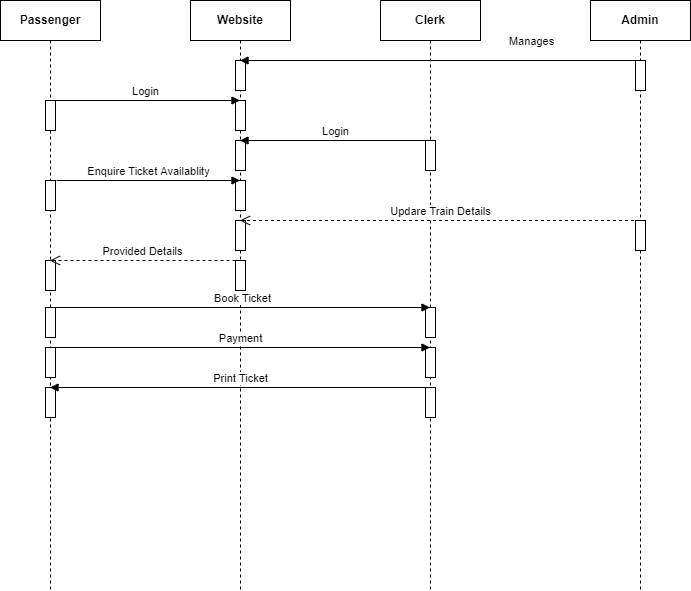

The diagram above was exported from draw.io. Its source (the exported page's mxGraphModel, read from the mxfile embedded in the PNG):
<mxGraphModel dx="868" dy="425" grid="1" gridSize="10" guides="1" tooltips="1" connect="1" arrows="1" fold="1" page="1" pageScale="1" pageWidth="827" pageHeight="1169" math="0" shadow="0">
  <root>
    <mxCell id="0" />
    <mxCell id="1" parent="0" />
    <mxCell id="Hfo5BV9vjY5D6TgdG2yI-1" value="&lt;b&gt;Passenger&lt;/b&gt;" style="shape=umlLifeline;perimeter=lifelinePerimeter;whiteSpace=wrap;html=1;container=1;collapsible=0;recursiveResize=0;outlineConnect=0;" vertex="1" parent="1">
      <mxGeometry x="70" y="100" width="100" height="590" as="geometry" />
    </mxCell>
    <mxCell id="Hfo5BV9vjY5D6TgdG2yI-5" value="" style="html=1;points=[];perimeter=orthogonalPerimeter;" vertex="1" parent="Hfo5BV9vjY5D6TgdG2yI-1">
      <mxGeometry x="45" y="100" width="10" height="30" as="geometry" />
    </mxCell>
    <mxCell id="Hfo5BV9vjY5D6TgdG2yI-15" value="" style="html=1;points=[];perimeter=orthogonalPerimeter;" vertex="1" parent="Hfo5BV9vjY5D6TgdG2yI-1">
      <mxGeometry x="45" y="180" width="10" height="30" as="geometry" />
    </mxCell>
    <mxCell id="Hfo5BV9vjY5D6TgdG2yI-19" value="" style="html=1;points=[];perimeter=orthogonalPerimeter;" vertex="1" parent="Hfo5BV9vjY5D6TgdG2yI-1">
      <mxGeometry x="45" y="260" width="10" height="30" as="geometry" />
    </mxCell>
    <mxCell id="Hfo5BV9vjY5D6TgdG2yI-21" value="" style="html=1;points=[];perimeter=orthogonalPerimeter;" vertex="1" parent="Hfo5BV9vjY5D6TgdG2yI-1">
      <mxGeometry x="45" y="307" width="10" height="30" as="geometry" />
    </mxCell>
    <mxCell id="Hfo5BV9vjY5D6TgdG2yI-35" value="" style="html=1;points=[];perimeter=orthogonalPerimeter;" vertex="1" parent="Hfo5BV9vjY5D6TgdG2yI-1">
      <mxGeometry x="45" y="347" width="10" height="30" as="geometry" />
    </mxCell>
    <mxCell id="Hfo5BV9vjY5D6TgdG2yI-31" value="" style="html=1;points=[];perimeter=orthogonalPerimeter;" vertex="1" parent="Hfo5BV9vjY5D6TgdG2yI-1">
      <mxGeometry x="45" y="387" width="10" height="30" as="geometry" />
    </mxCell>
    <mxCell id="Hfo5BV9vjY5D6TgdG2yI-2" value="&lt;b&gt;Website&lt;/b&gt;" style="shape=umlLifeline;perimeter=lifelinePerimeter;whiteSpace=wrap;html=1;container=1;collapsible=0;recursiveResize=0;outlineConnect=0;" vertex="1" parent="1">
      <mxGeometry x="260" y="100" width="100" height="590" as="geometry" />
    </mxCell>
    <mxCell id="Hfo5BV9vjY5D6TgdG2yI-6" value="" style="html=1;points=[];perimeter=orthogonalPerimeter;" vertex="1" parent="Hfo5BV9vjY5D6TgdG2yI-2">
      <mxGeometry x="45" y="100" width="10" height="30" as="geometry" />
    </mxCell>
    <mxCell id="Hfo5BV9vjY5D6TgdG2yI-8" value="" style="html=1;points=[];perimeter=orthogonalPerimeter;" vertex="1" parent="Hfo5BV9vjY5D6TgdG2yI-2">
      <mxGeometry x="45" y="60" width="10" height="30" as="geometry" />
    </mxCell>
    <mxCell id="Hfo5BV9vjY5D6TgdG2yI-10" value="" style="html=1;points=[];perimeter=orthogonalPerimeter;" vertex="1" parent="Hfo5BV9vjY5D6TgdG2yI-2">
      <mxGeometry x="45" y="140" width="10" height="30" as="geometry" />
    </mxCell>
    <mxCell id="Hfo5BV9vjY5D6TgdG2yI-16" value="" style="html=1;points=[];perimeter=orthogonalPerimeter;" vertex="1" parent="Hfo5BV9vjY5D6TgdG2yI-2">
      <mxGeometry x="45" y="180" width="10" height="30" as="geometry" />
    </mxCell>
    <mxCell id="Hfo5BV9vjY5D6TgdG2yI-18" value="" style="html=1;points=[];perimeter=orthogonalPerimeter;" vertex="1" parent="Hfo5BV9vjY5D6TgdG2yI-2">
      <mxGeometry x="45" y="260" width="10" height="30" as="geometry" />
    </mxCell>
    <mxCell id="Hfo5BV9vjY5D6TgdG2yI-20" value="Provided Details" style="html=1;verticalAlign=bottom;endArrow=open;dashed=1;endSize=8;rounded=0;" edge="1" parent="Hfo5BV9vjY5D6TgdG2yI-2">
      <mxGeometry relative="1" as="geometry">
        <mxPoint x="45" y="260" as="sourcePoint" />
        <mxPoint x="-140.5" y="260" as="targetPoint" />
      </mxGeometry>
    </mxCell>
    <mxCell id="Hfo5BV9vjY5D6TgdG2yI-25" value="" style="html=1;points=[];perimeter=orthogonalPerimeter;" vertex="1" parent="Hfo5BV9vjY5D6TgdG2yI-2">
      <mxGeometry x="45" y="220" width="10" height="30" as="geometry" />
    </mxCell>
    <mxCell id="Hfo5BV9vjY5D6TgdG2yI-3" value="&lt;b&gt;Clerk&lt;/b&gt;" style="shape=umlLifeline;perimeter=lifelinePerimeter;whiteSpace=wrap;html=1;container=1;collapsible=0;recursiveResize=0;outlineConnect=0;" vertex="1" parent="1">
      <mxGeometry x="450" y="100" width="100" height="590" as="geometry" />
    </mxCell>
    <mxCell id="Hfo5BV9vjY5D6TgdG2yI-9" value="" style="html=1;points=[];perimeter=orthogonalPerimeter;" vertex="1" parent="Hfo5BV9vjY5D6TgdG2yI-3">
      <mxGeometry x="45" y="140" width="10" height="30" as="geometry" />
    </mxCell>
    <mxCell id="Hfo5BV9vjY5D6TgdG2yI-22" value="" style="html=1;points=[];perimeter=orthogonalPerimeter;" vertex="1" parent="Hfo5BV9vjY5D6TgdG2yI-3">
      <mxGeometry x="45" y="307" width="10" height="30" as="geometry" />
    </mxCell>
    <mxCell id="Hfo5BV9vjY5D6TgdG2yI-30" value="" style="html=1;points=[];perimeter=orthogonalPerimeter;" vertex="1" parent="Hfo5BV9vjY5D6TgdG2yI-3">
      <mxGeometry x="45" y="387" width="10" height="30" as="geometry" />
    </mxCell>
    <mxCell id="Hfo5BV9vjY5D6TgdG2yI-36" value="" style="html=1;points=[];perimeter=orthogonalPerimeter;" vertex="1" parent="Hfo5BV9vjY5D6TgdG2yI-3">
      <mxGeometry x="45" y="347" width="10" height="30" as="geometry" />
    </mxCell>
    <mxCell id="Hfo5BV9vjY5D6TgdG2yI-4" value="&lt;b&gt;Admin&lt;/b&gt;" style="shape=umlLifeline;perimeter=lifelinePerimeter;whiteSpace=wrap;html=1;container=1;collapsible=0;recursiveResize=0;outlineConnect=0;" vertex="1" parent="1">
      <mxGeometry x="660" y="100" width="100" height="590" as="geometry" />
    </mxCell>
    <mxCell id="Hfo5BV9vjY5D6TgdG2yI-7" value="" style="html=1;points=[];perimeter=orthogonalPerimeter;" vertex="1" parent="Hfo5BV9vjY5D6TgdG2yI-4">
      <mxGeometry x="45" y="60" width="10" height="30" as="geometry" />
    </mxCell>
    <mxCell id="Hfo5BV9vjY5D6TgdG2yI-26" value="" style="html=1;points=[];perimeter=orthogonalPerimeter;" vertex="1" parent="Hfo5BV9vjY5D6TgdG2yI-4">
      <mxGeometry x="45" y="220" width="10" height="30" as="geometry" />
    </mxCell>
    <mxCell id="Hfo5BV9vjY5D6TgdG2yI-12" value="Login" style="html=1;verticalAlign=bottom;endArrow=block;rounded=0;" edge="1" parent="1" target="Hfo5BV9vjY5D6TgdG2yI-2">
      <mxGeometry width="80" relative="1" as="geometry">
        <mxPoint x="120" y="200" as="sourcePoint" />
        <mxPoint x="200" y="200" as="targetPoint" />
      </mxGeometry>
    </mxCell>
    <mxCell id="Hfo5BV9vjY5D6TgdG2yI-13" value="Login" style="html=1;verticalAlign=bottom;endArrow=block;rounded=0;" edge="1" parent="1">
      <mxGeometry width="80" relative="1" as="geometry">
        <mxPoint x="499.5" y="240" as="sourcePoint" />
        <mxPoint x="309.5" y="240" as="targetPoint" />
      </mxGeometry>
    </mxCell>
    <mxCell id="Hfo5BV9vjY5D6TgdG2yI-14" value="Manages" style="html=1;verticalAlign=bottom;endArrow=block;rounded=0;" edge="1" parent="1">
      <mxGeometry x="-0.4525" y="-10" width="80" relative="1" as="geometry">
        <mxPoint x="709.5" y="160" as="sourcePoint" />
        <mxPoint x="309.5" y="160" as="targetPoint" />
        <mxPoint x="1" as="offset" />
      </mxGeometry>
    </mxCell>
    <mxCell id="Hfo5BV9vjY5D6TgdG2yI-17" value="Enquire Ticket Availablity" style="html=1;verticalAlign=bottom;endArrow=block;rounded=0;" edge="1" parent="1" target="Hfo5BV9vjY5D6TgdG2yI-2">
      <mxGeometry width="80" relative="1" as="geometry">
        <mxPoint x="126" y="280" as="sourcePoint" />
        <mxPoint x="206" y="280" as="targetPoint" />
      </mxGeometry>
    </mxCell>
    <mxCell id="Hfo5BV9vjY5D6TgdG2yI-23" value="Book Ticket" style="html=1;verticalAlign=bottom;endArrow=block;rounded=0;" edge="1" parent="1">
      <mxGeometry width="80" relative="1" as="geometry">
        <mxPoint x="124" y="407" as="sourcePoint" />
        <mxPoint x="499.5" y="407" as="targetPoint" />
      </mxGeometry>
    </mxCell>
    <mxCell id="Hfo5BV9vjY5D6TgdG2yI-27" value="Updare Train Details" style="html=1;verticalAlign=bottom;endArrow=open;dashed=1;endSize=8;rounded=0;" edge="1" parent="1">
      <mxGeometry relative="1" as="geometry">
        <mxPoint x="709.5" y="320" as="sourcePoint" />
        <mxPoint x="309.5" y="320" as="targetPoint" />
      </mxGeometry>
    </mxCell>
    <mxCell id="Hfo5BV9vjY5D6TgdG2yI-34" value="Print Ticket" style="html=1;verticalAlign=bottom;endArrow=block;rounded=0;" edge="1" parent="1">
      <mxGeometry width="80" relative="1" as="geometry">
        <mxPoint x="499.5" y="487" as="sourcePoint" />
        <mxPoint x="119.5" y="487" as="targetPoint" />
      </mxGeometry>
    </mxCell>
    <mxCell id="Hfo5BV9vjY5D6TgdG2yI-37" value="Payment" style="html=1;verticalAlign=bottom;endArrow=block;rounded=0;" edge="1" parent="1">
      <mxGeometry width="80" relative="1" as="geometry">
        <mxPoint x="119.5" y="447" as="sourcePoint" />
        <mxPoint x="499.5" y="447" as="targetPoint" />
      </mxGeometry>
    </mxCell>
  </root>
</mxGraphModel>